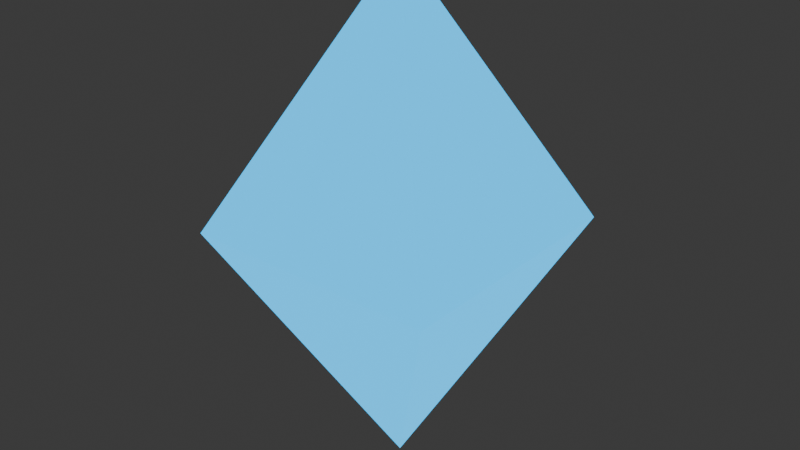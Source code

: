 # Source: blue_crystal.blend  (saved by Blender 4.3.34; exported with 4.5.12 LTS)
import bpy
from mathutils import Matrix  # noqa: F401  (used for matrix-valued properties, if any)

bpy.ops.wm.read_factory_settings(use_empty=True)
scene = bpy.context.scene
scene.name = 'Scene'

# ---- materials (node trees are filled in below, after node groups)
mat_material_001 = bpy.data.materials.new('Material.001')

# ---- material node trees
mat_material_001.use_nodes = True; mat_material_001.node_tree.nodes.clear()
_N = mat_material_001.node_tree.nodes; _L = mat_material_001.node_tree.links
n0 = _N.new('ShaderNodeBsdfPrincipled'); n0.name = 'Principled BSDF'; n0.location = (10, 300)
n0.inputs[0].default_value = (0.0, 0.1016, 0.1981, 1.0)
n0.inputs[1].default_value = 1.0
n0.inputs[2].default_value = 0.25
n0.inputs[27].default_value = (0.0, 0.3947, 0.8002, 1.0)
n0.inputs[28].default_value = 2.0
n1 = _N.new('ShaderNodeOutputMaterial'); n1.name = 'Material Output'; n1.location = (300, 300)
_L.new(n0.outputs[0], n1.inputs[0])
n1.is_active_output = True

# ---- world
world_world = bpy.data.worlds.new('World'); scene.world = world_world
world_world.use_nodes = True; world_world.node_tree.nodes.clear()
_N = world_world.node_tree.nodes; _L = world_world.node_tree.links
n0 = _N.new('ShaderNodeOutputWorld'); n0.name = 'World Output'; n0.location = (300, 300)
n1 = _N.new('ShaderNodeBackground'); n1.name = 'Background'; n1.location = (10, 300)
n1.inputs[0].default_value = (0.05088, 0.05088, 0.05088, 1.0)
_L.new(n1.outputs[0], n0.inputs[0])
n0.is_active_output = True
world_world.color = (0.05088, 0.05088, 0.05088)
world_world.sun_shadow_jitter_overblur = 0.0

# ---- meshes
me_cube_001 = bpy.data.meshes.new('Cube.001')
me_cube_001.from_pydata([(-1.0, -1.0, 0.0), (0.0, 0.0, 2.0), (-1.0, 1.0, 0.0), (1.0, -1.0, 0.0), (1.0, 1.0, 0.0), (0.0, 0.0, -2.0)], [], [(0, 1, 2), (2, 1, 4), (4, 1, 3), (3, 1, 0), (0, 2, 5), (2, 4, 5), (4, 3, 5), (3, 0, 5)])
_uv = me_cube_001.uv_layers.new(name='UVMap')
_uv.uv.foreach_set('vector', [0.375, 0.0, 0.625, 0.25, 0.375, 0.25, 0.375, 0.25, 0.625, 0.5, 0.375, 0.5, 0.375, 0.5, 0.625, 0.75, 0.375, 0.75, 0.375, 0.75, 0.625, 1.0, 0.375, 1.0, 0.375, 0.0, 0.375, 0.25, 0.625, 0.25, 0.375, 0.25, 0.375, 0.5, 0.625, 0.5, 0.375, 0.5, 0.375, 0.75, 0.625, 0.75, 0.375, 0.75, 0.375, 1.0, 0.625, 1.0])
me_cube_001.materials.append(mat_material_001)
me_cube_001.update()
arm_armature = bpy.data.armatures.new('Armature')  # bones are not reproduced

# ---- objects
ob_armature = bpy.data.objects.new('Armature', arm_armature)
ob_bluextal = bpy.data.objects.new('BlueXtal', me_cube_001)

# ---- transforms, parenting, visibility, modifiers, constraints
ob_armature.location = (0.0, 0.0, 0.0)
ob_armature.rotation_euler = (-1.344e-07, 1.571, 0.0)
ob_armature.scale = (0.3483, 0.3483, 0.3483)
ob_bluextal.parent = ob_armature
ob_bluextal.matrix_parent_inverse = Matrix(((5.591e-07, -1.003e-20, -2.871, -0.0), (-3.858e-07, 2.871, -7.511e-14, -0.0), (2.871, 3.858e-07, 5.591e-07, -0.0), (-0.0, 0.0, -0.0, 1.0)))
ob_bluextal.location = (0.0, 0.0, 1.3)
ob_bluextal.scale = (0.5, 0.5, 0.5)
_vg = ob_bluextal.vertex_groups.new(name='Bone')
_vg.add([0, 1, 2, 3, 4, 5], 1.0, 'REPLACE')
_m = ob_bluextal.modifiers.new('Armature', 'ARMATURE')
_m.object = ob_armature

# ---- collection membership
scene.collection.objects.link(ob_armature)
scene.collection.objects.link(ob_bluextal)

# ---- scene / render settings (as saved in the file)
scene.frame_start = 1; scene.frame_end = 80; scene.frame_set(1)
scene.render.engine = 'BLENDER_EEVEE_NEXT'
bpy.context.view_layer.update()

# ---- added for rendering (the .blend has no active camera): camera
cam_auto = bpy.data.cameras.new('AutoCamera')
cam_auto.lens = 50.0
cam_auto.sensor_width = 36.0
cam_auto.clip_end = 1000.0
ob_auto_camera = bpy.data.objects.new('AutoCamera', cam_auto)
scene.collection.objects.link(ob_auto_camera)
ob_auto_camera.location = (2.26633, -2.71959, 3.11306)
ob_auto_camera.rotation_euler = (1.09748, -7.21219e-08, 0.694738)
scene.camera = ob_auto_camera
bpy.context.view_layer.update()
